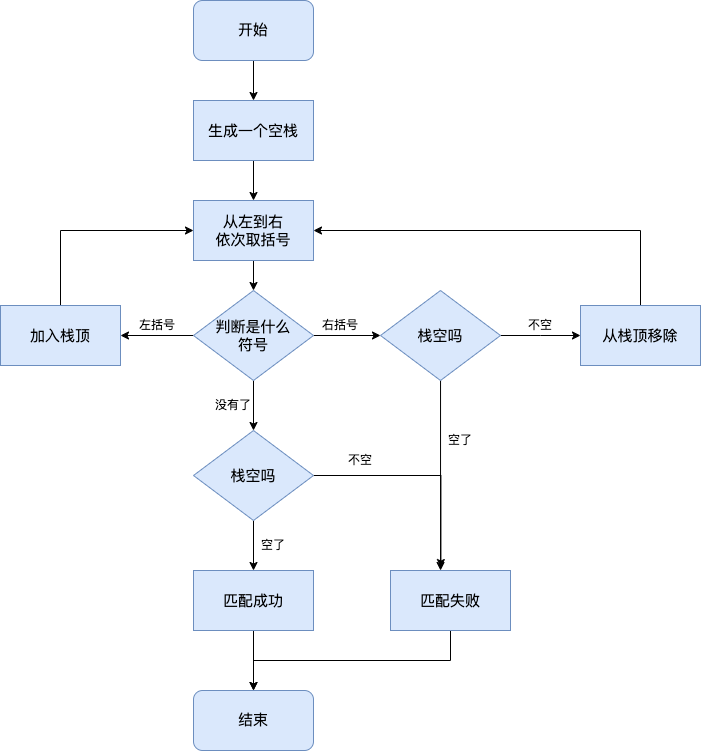

The diagram above was exported from draw.io. Its source (the exported page's mxGraphModel, read from the mxfile embedded in the PNG):
<mxGraphModel dx="1292" dy="735" grid="1" gridSize="10" guides="1" tooltips="1" connect="1" arrows="1" fold="1" page="1" pageScale="1" pageWidth="827" pageHeight="1169" math="0" shadow="0">
  <root>
    <mxCell id="0" />
    <mxCell id="1" parent="0" />
    <mxCell id="5" value="" style="edgeStyle=orthogonalEdgeStyle;rounded=0;orthogonalLoop=1;jettySize=auto;html=1;" parent="1" source="2" target="3" edge="1">
      <mxGeometry relative="1" as="geometry" />
    </mxCell>
    <mxCell id="2" value="&lt;pre&gt;&lt;font style=&quot;font-size: 15px&quot;&gt;开始&lt;/font&gt;&lt;/pre&gt;" style="rounded=1;whiteSpace=wrap;html=1;glass=0;comic=0;shadow=0;fillColor=#dae8fc;strokeColor=#6c8ebf;" parent="1" vertex="1">
      <mxGeometry x="293" y="40" width="120" height="60" as="geometry" />
    </mxCell>
    <mxCell id="7" value="" style="edgeStyle=orthogonalEdgeStyle;rounded=0;orthogonalLoop=1;jettySize=auto;html=1;" parent="1" source="3" target="6" edge="1">
      <mxGeometry relative="1" as="geometry" />
    </mxCell>
    <mxCell id="3" value="&lt;font style=&quot;font-size: 15px&quot;&gt;生成一个空栈&lt;/font&gt;" style="rounded=0;whiteSpace=wrap;html=1;shadow=0;glass=0;comic=0;fillColor=#dae8fc;strokeColor=#6c8ebf;direction=west;" parent="1" vertex="1">
      <mxGeometry x="293" y="140" width="120" height="60" as="geometry" />
    </mxCell>
    <mxCell id="9" value="" style="edgeStyle=orthogonalEdgeStyle;rounded=0;orthogonalLoop=1;jettySize=auto;html=1;" parent="1" source="6" target="8" edge="1">
      <mxGeometry relative="1" as="geometry" />
    </mxCell>
    <mxCell id="6" value="&lt;font style=&quot;font-size: 15px&quot;&gt;从左到右&lt;br&gt;依次取括号&lt;br&gt;&lt;/font&gt;" style="rounded=0;whiteSpace=wrap;html=1;shadow=0;glass=0;comic=0;fillColor=#dae8fc;strokeColor=#6c8ebf;direction=west;" parent="1" vertex="1">
      <mxGeometry x="293" y="240" width="120" height="60" as="geometry" />
    </mxCell>
    <mxCell id="11" value="" style="edgeStyle=orthogonalEdgeStyle;rounded=0;orthogonalLoop=1;jettySize=auto;html=1;" parent="1" source="8" target="10" edge="1">
      <mxGeometry relative="1" as="geometry" />
    </mxCell>
    <mxCell id="16" value="" style="edgeStyle=orthogonalEdgeStyle;rounded=0;orthogonalLoop=1;jettySize=auto;html=1;" parent="1" source="8" edge="1">
      <mxGeometry relative="1" as="geometry">
        <mxPoint x="480" y="375" as="targetPoint" />
      </mxGeometry>
    </mxCell>
    <mxCell id="30" value="" style="edgeStyle=orthogonalEdgeStyle;rounded=0;orthogonalLoop=1;jettySize=auto;html=1;" parent="1" source="8" target="29" edge="1">
      <mxGeometry relative="1" as="geometry" />
    </mxCell>
    <mxCell id="8" value="&lt;font style=&quot;font-size: 15px&quot;&gt;判断是什么&lt;br&gt;符号&lt;/font&gt;" style="rhombus;whiteSpace=wrap;html=1;shadow=0;glass=0;comic=0;fillColor=#dae8fc;strokeColor=#6c8ebf;" parent="1" vertex="1">
      <mxGeometry x="293" y="330" width="120" height="90" as="geometry" />
    </mxCell>
    <mxCell id="13" value="" style="edgeStyle=orthogonalEdgeStyle;rounded=0;orthogonalLoop=1;jettySize=auto;html=1;entryX=1;entryY=0.5;entryDx=0;entryDy=0;" parent="1" source="10" target="6" edge="1">
      <mxGeometry relative="1" as="geometry">
        <mxPoint x="160" y="265" as="targetPoint" />
        <Array as="points">
          <mxPoint x="160" y="270" />
        </Array>
      </mxGeometry>
    </mxCell>
    <mxCell id="10" value="&lt;font style=&quot;font-size: 15px&quot;&gt;加入栈顶&lt;br&gt;&lt;/font&gt;" style="rounded=0;whiteSpace=wrap;html=1;shadow=0;glass=0;comic=0;fillColor=#dae8fc;strokeColor=#6c8ebf;direction=west;" parent="1" vertex="1">
      <mxGeometry x="100" y="345" width="120" height="60" as="geometry" />
    </mxCell>
    <mxCell id="15" value="左括号" style="text;html=1;strokeColor=none;fillColor=none;align=center;verticalAlign=middle;whiteSpace=wrap;rounded=0;shadow=0;glass=0;comic=0;" parent="1" vertex="1">
      <mxGeometry x="236.5" y="355" width="40" height="20" as="geometry" />
    </mxCell>
    <mxCell id="17" value="右括号" style="text;html=1;strokeColor=none;fillColor=none;align=center;verticalAlign=middle;whiteSpace=wrap;rounded=0;shadow=0;glass=0;comic=0;" parent="1" vertex="1">
      <mxGeometry x="420" y="355" width="40" height="20" as="geometry" />
    </mxCell>
    <mxCell id="21" value="" style="edgeStyle=orthogonalEdgeStyle;rounded=0;orthogonalLoop=1;jettySize=auto;html=1;" parent="1" source="18" edge="1">
      <mxGeometry relative="1" as="geometry">
        <mxPoint x="680" y="375" as="targetPoint" />
      </mxGeometry>
    </mxCell>
    <mxCell id="27" value="" style="edgeStyle=orthogonalEdgeStyle;rounded=0;orthogonalLoop=1;jettySize=auto;html=1;entryX=0.583;entryY=1;entryDx=0;entryDy=0;entryPerimeter=0;" parent="1" source="18" target="28" edge="1">
      <mxGeometry relative="1" as="geometry">
        <mxPoint x="540" y="500" as="targetPoint" />
      </mxGeometry>
    </mxCell>
    <mxCell id="18" value="&lt;span style=&quot;font-size: 15px&quot;&gt;栈空吗&lt;/span&gt;" style="rhombus;whiteSpace=wrap;html=1;shadow=0;glass=0;comic=0;fillColor=#dae8fc;strokeColor=#6c8ebf;" parent="1" vertex="1">
      <mxGeometry x="480" y="330" width="120" height="90" as="geometry" />
    </mxCell>
    <mxCell id="19" value="不空" style="text;html=1;strokeColor=none;fillColor=none;align=center;verticalAlign=middle;whiteSpace=wrap;rounded=0;shadow=0;glass=0;comic=0;" parent="1" vertex="1">
      <mxGeometry x="620" y="355" width="40" height="20" as="geometry" />
    </mxCell>
    <mxCell id="25" value="" style="edgeStyle=orthogonalEdgeStyle;rounded=0;orthogonalLoop=1;jettySize=auto;html=1;entryX=0;entryY=0.5;entryDx=0;entryDy=0;" parent="1" source="23" target="6" edge="1">
      <mxGeometry relative="1" as="geometry">
        <mxPoint x="740" y="265" as="targetPoint" />
        <Array as="points">
          <mxPoint x="740" y="270" />
        </Array>
      </mxGeometry>
    </mxCell>
    <mxCell id="23" value="&lt;font style=&quot;font-size: 15px&quot;&gt;从栈顶移除&lt;br&gt;&lt;/font&gt;" style="rounded=0;whiteSpace=wrap;html=1;shadow=0;glass=0;comic=0;fillColor=#dae8fc;strokeColor=#6c8ebf;direction=west;" parent="1" vertex="1">
      <mxGeometry x="680" y="345" width="120" height="60" as="geometry" />
    </mxCell>
    <mxCell id="45" value="" style="edgeStyle=orthogonalEdgeStyle;rounded=0;orthogonalLoop=1;jettySize=auto;html=1;entryX=0.5;entryY=0;entryDx=0;entryDy=0;" parent="1" source="28" target="42" edge="1">
      <mxGeometry relative="1" as="geometry">
        <mxPoint x="350" y="730" as="targetPoint" />
        <Array as="points">
          <mxPoint x="550" y="700" />
          <mxPoint x="353" y="700" />
        </Array>
      </mxGeometry>
    </mxCell>
    <mxCell id="28" value="&lt;font style=&quot;font-size: 15px&quot;&gt;匹配失败&lt;br&gt;&lt;/font&gt;" style="rounded=0;whiteSpace=wrap;html=1;shadow=0;glass=0;comic=0;fillColor=#dae8fc;strokeColor=#6c8ebf;direction=west;" parent="1" vertex="1">
      <mxGeometry x="490" y="610" width="120" height="60" as="geometry" />
    </mxCell>
    <mxCell id="36" value="" style="edgeStyle=orthogonalEdgeStyle;rounded=0;orthogonalLoop=1;jettySize=auto;html=1;entryX=0.58;entryY=1.049;entryDx=0;entryDy=0;entryPerimeter=0;" parent="1" source="29" target="28" edge="1">
      <mxGeometry relative="1" as="geometry">
        <mxPoint x="540" y="515" as="targetPoint" />
      </mxGeometry>
    </mxCell>
    <mxCell id="41" value="" style="edgeStyle=orthogonalEdgeStyle;rounded=0;orthogonalLoop=1;jettySize=auto;html=1;" parent="1" source="29" target="40" edge="1">
      <mxGeometry relative="1" as="geometry" />
    </mxCell>
    <mxCell id="29" value="&lt;span style=&quot;font-size: 15px&quot;&gt;栈空吗&lt;/span&gt;" style="rhombus;whiteSpace=wrap;html=1;shadow=0;glass=0;comic=0;fillColor=#dae8fc;strokeColor=#6c8ebf;" parent="1" vertex="1">
      <mxGeometry x="293" y="470" width="120" height="90" as="geometry" />
    </mxCell>
    <mxCell id="32" value="没有了" style="text;html=1;strokeColor=none;fillColor=none;align=center;verticalAlign=middle;whiteSpace=wrap;rounded=0;shadow=0;glass=0;comic=0;" parent="1" vertex="1">
      <mxGeometry x="313" y="435" width="40" height="20" as="geometry" />
    </mxCell>
    <mxCell id="37" value="不空" style="text;html=1;strokeColor=none;fillColor=none;align=center;verticalAlign=middle;whiteSpace=wrap;rounded=0;shadow=0;glass=0;comic=0;" parent="1" vertex="1">
      <mxGeometry x="440" y="490" width="40" height="20" as="geometry" />
    </mxCell>
    <mxCell id="38" value="空了" style="text;html=1;strokeColor=none;fillColor=none;align=center;verticalAlign=middle;whiteSpace=wrap;rounded=0;shadow=0;glass=0;comic=0;" parent="1" vertex="1">
      <mxGeometry x="540" y="470" width="40" height="20" as="geometry" />
    </mxCell>
    <mxCell id="39" value="空了" style="text;html=1;strokeColor=none;fillColor=none;align=center;verticalAlign=middle;whiteSpace=wrap;rounded=0;shadow=0;glass=0;comic=0;" parent="1" vertex="1">
      <mxGeometry x="353" y="575" width="40" height="20" as="geometry" />
    </mxCell>
    <mxCell id="43" value="" style="edgeStyle=orthogonalEdgeStyle;rounded=0;orthogonalLoop=1;jettySize=auto;html=1;" parent="1" source="40" target="42" edge="1">
      <mxGeometry relative="1" as="geometry" />
    </mxCell>
    <mxCell id="40" value="&lt;font style=&quot;font-size: 15px&quot;&gt;匹配成功&lt;br&gt;&lt;/font&gt;" style="rounded=0;whiteSpace=wrap;html=1;shadow=0;glass=0;comic=0;fillColor=#dae8fc;strokeColor=#6c8ebf;direction=west;" parent="1" vertex="1">
      <mxGeometry x="293" y="610" width="120" height="60" as="geometry" />
    </mxCell>
    <mxCell id="42" value="&lt;pre&gt;&lt;font style=&quot;font-size: 15px&quot;&gt;结束&lt;/font&gt;&lt;/pre&gt;" style="rounded=1;whiteSpace=wrap;html=1;glass=0;comic=0;shadow=0;fillColor=#dae8fc;strokeColor=#6c8ebf;" parent="1" vertex="1">
      <mxGeometry x="293" y="730" width="120" height="60" as="geometry" />
    </mxCell>
  </root>
</mxGraphModel>